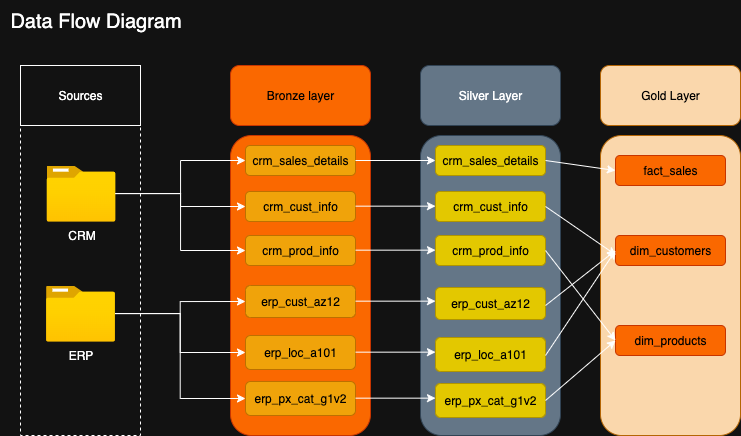

The diagram above was exported from draw.io. Its source (the exported page's mxGraphModel, read from the mxfile embedded in the PNG):
<mxGraphModel dx="831" dy="681" grid="1" gridSize="10" guides="1" tooltips="1" connect="1" arrows="1" fold="1" page="1" pageScale="1" pageWidth="827" pageHeight="1169" math="0" shadow="0">
  <root>
    <mxCell id="0" />
    <mxCell id="1" parent="0" />
    <mxCell id="UqdNNu-o26bNLvvJpdpp-21" value="" style="rounded=1;whiteSpace=wrap;html=1;fillColor=#fad7ac;strokeColor=#b46504;" vertex="1" parent="1">
      <mxGeometry x="620" y="170" width="140" height="300" as="geometry" />
    </mxCell>
    <mxCell id="tR5s0grqvE-irjroYQTO-1" value="" style="rounded=0;whiteSpace=wrap;html=1;dashed=1;" parent="1" vertex="1">
      <mxGeometry x="40" y="120" width="120" height="350" as="geometry" />
    </mxCell>
    <mxCell id="tR5s0grqvE-irjroYQTO-2" value="&lt;font style=&quot;font-size: 20px;&quot;&gt;Data Flow Diagram&lt;/font&gt;" style="text;html=1;align=center;verticalAlign=middle;resizable=0;points=[];autosize=1;strokeColor=none;fillColor=none;strokeWidth=0;" parent="1" vertex="1">
      <mxGeometry x="20" y="35" width="190" height="40" as="geometry" />
    </mxCell>
    <mxCell id="tR5s0grqvE-irjroYQTO-3" value="Sources" style="rounded=0;whiteSpace=wrap;html=1;" parent="1" vertex="1">
      <mxGeometry x="40" y="100" width="120" height="60" as="geometry" />
    </mxCell>
    <mxCell id="tR5s0grqvE-irjroYQTO-4" value="CRM" style="image;aspect=fixed;html=1;points=[];align=center;fontSize=12;image=img/lib/azure2/general/Folder_Blank.svg;" parent="1" vertex="1">
      <mxGeometry x="66" y="200" width="69" height="56.00000000000001" as="geometry" />
    </mxCell>
    <mxCell id="tR5s0grqvE-irjroYQTO-5" value="ERP" style="image;aspect=fixed;html=1;points=[];align=center;fontSize=12;image=img/lib/azure2/general/Folder_Blank.svg;" parent="1" vertex="1">
      <mxGeometry x="65.5" y="320" width="69" height="56.00000000000001" as="geometry" />
    </mxCell>
    <mxCell id="tR5s0grqvE-irjroYQTO-6" value="Bronze layer" style="rounded=1;whiteSpace=wrap;html=1;fillColor=#fa6800;fontColor=#000000;strokeColor=#C73500;" parent="1" vertex="1">
      <mxGeometry x="250" y="100" width="140" height="60" as="geometry" />
    </mxCell>
    <mxCell id="tR5s0grqvE-irjroYQTO-7" value="" style="rounded=1;whiteSpace=wrap;html=1;fillColor=#fa6800;fontColor=#000000;strokeColor=#C73500;" parent="1" vertex="1">
      <mxGeometry x="250" y="170" width="140" height="300" as="geometry" />
    </mxCell>
    <mxCell id="tR5s0grqvE-irjroYQTO-8" value="crm_sales_details" style="rounded=1;whiteSpace=wrap;html=1;fillColor=#f0a30a;fontColor=#000000;strokeColor=#BD7000;" parent="1" vertex="1">
      <mxGeometry x="265" y="180" width="110" height="30" as="geometry" />
    </mxCell>
    <mxCell id="tR5s0grqvE-irjroYQTO-9" value="crm_cust_info" style="rounded=1;whiteSpace=wrap;html=1;fillColor=#f0a30a;fontColor=#000000;strokeColor=#BD7000;" parent="1" vertex="1">
      <mxGeometry x="265" y="226" width="110" height="30" as="geometry" />
    </mxCell>
    <mxCell id="tR5s0grqvE-irjroYQTO-10" value="crm_prod_info" style="rounded=1;whiteSpace=wrap;html=1;fillColor=#f0a30a;fontColor=#000000;strokeColor=#BD7000;" parent="1" vertex="1">
      <mxGeometry x="265" y="270" width="110" height="30" as="geometry" />
    </mxCell>
    <mxCell id="tR5s0grqvE-irjroYQTO-11" value="erp_cust_az12" style="rounded=1;whiteSpace=wrap;html=1;fillColor=#f0a30a;fontColor=#000000;strokeColor=#BD7000;" parent="1" vertex="1">
      <mxGeometry x="265" y="320" width="110" height="32" as="geometry" />
    </mxCell>
    <mxCell id="tR5s0grqvE-irjroYQTO-12" value="erp_loc_a101" style="rounded=1;whiteSpace=wrap;html=1;fillColor=#f0a30a;fontColor=#000000;strokeColor=#BD7000;" parent="1" vertex="1">
      <mxGeometry x="265" y="370" width="110" height="34" as="geometry" />
    </mxCell>
    <mxCell id="tR5s0grqvE-irjroYQTO-13" value="erp_px_cat_g1v2" style="rounded=1;whiteSpace=wrap;html=1;fillColor=#f0a30a;fontColor=#000000;strokeColor=#BD7000;" parent="1" vertex="1">
      <mxGeometry x="265" y="416" width="110" height="34" as="geometry" />
    </mxCell>
    <mxCell id="tR5s0grqvE-irjroYQTO-15" style="edgeStyle=orthogonalEdgeStyle;rounded=0;orthogonalLoop=1;jettySize=auto;html=1;strokeColor=default;jumpStyle=sharp;shadow=0;" parent="1" source="tR5s0grqvE-irjroYQTO-4" target="tR5s0grqvE-irjroYQTO-9" edge="1">
      <mxGeometry relative="1" as="geometry" />
    </mxCell>
    <mxCell id="tR5s0grqvE-irjroYQTO-14" style="edgeStyle=orthogonalEdgeStyle;rounded=0;orthogonalLoop=1;jettySize=auto;html=1;" parent="1" source="tR5s0grqvE-irjroYQTO-4" target="tR5s0grqvE-irjroYQTO-8" edge="1">
      <mxGeometry relative="1" as="geometry" />
    </mxCell>
    <mxCell id="tR5s0grqvE-irjroYQTO-16" style="edgeStyle=orthogonalEdgeStyle;rounded=0;orthogonalLoop=1;jettySize=auto;html=1;entryX=0;entryY=0.5;entryDx=0;entryDy=0;" parent="1" source="tR5s0grqvE-irjroYQTO-4" target="tR5s0grqvE-irjroYQTO-10" edge="1">
      <mxGeometry relative="1" as="geometry" />
    </mxCell>
    <mxCell id="tR5s0grqvE-irjroYQTO-17" style="edgeStyle=orthogonalEdgeStyle;rounded=0;orthogonalLoop=1;jettySize=auto;html=1;entryX=0;entryY=0.5;entryDx=0;entryDy=0;" parent="1" source="tR5s0grqvE-irjroYQTO-5" target="tR5s0grqvE-irjroYQTO-11" edge="1">
      <mxGeometry relative="1" as="geometry" />
    </mxCell>
    <mxCell id="tR5s0grqvE-irjroYQTO-18" style="edgeStyle=orthogonalEdgeStyle;rounded=0;orthogonalLoop=1;jettySize=auto;html=1;" parent="1" source="tR5s0grqvE-irjroYQTO-5" target="tR5s0grqvE-irjroYQTO-12" edge="1">
      <mxGeometry relative="1" as="geometry" />
    </mxCell>
    <mxCell id="tR5s0grqvE-irjroYQTO-19" style="edgeStyle=orthogonalEdgeStyle;rounded=0;orthogonalLoop=1;jettySize=auto;html=1;entryX=0;entryY=0.5;entryDx=0;entryDy=0;" parent="1" source="tR5s0grqvE-irjroYQTO-5" target="tR5s0grqvE-irjroYQTO-13" edge="1">
      <mxGeometry relative="1" as="geometry" />
    </mxCell>
    <mxCell id="UqdNNu-o26bNLvvJpdpp-2" value="Silver Layer" style="rounded=1;whiteSpace=wrap;html=1;fillColor=#647687;fontColor=#ffffff;strokeColor=#314354;" vertex="1" parent="1">
      <mxGeometry x="440" y="100" width="140" height="60" as="geometry" />
    </mxCell>
    <mxCell id="UqdNNu-o26bNLvvJpdpp-3" value="" style="rounded=1;whiteSpace=wrap;html=1;fillColor=#647687;fontColor=#ffffff;strokeColor=#314354;" vertex="1" parent="1">
      <mxGeometry x="440" y="170" width="140" height="300" as="geometry" />
    </mxCell>
    <mxCell id="UqdNNu-o26bNLvvJpdpp-5" value="crm_sales_details" style="rounded=1;whiteSpace=wrap;html=1;fillColor=#e3c800;fontColor=#000000;strokeColor=#B09500;" vertex="1" parent="1">
      <mxGeometry x="455" y="180" width="110" height="30" as="geometry" />
    </mxCell>
    <mxCell id="UqdNNu-o26bNLvvJpdpp-6" value="crm_cust_info" style="rounded=1;whiteSpace=wrap;html=1;fillColor=#e3c800;fontColor=#000000;strokeColor=#B09500;" vertex="1" parent="1">
      <mxGeometry x="455" y="226" width="110" height="30" as="geometry" />
    </mxCell>
    <mxCell id="UqdNNu-o26bNLvvJpdpp-7" value="crm_prod_info" style="rounded=1;whiteSpace=wrap;html=1;fillColor=#e3c800;fontColor=#000000;strokeColor=#B09500;" vertex="1" parent="1">
      <mxGeometry x="455" y="270" width="110" height="30" as="geometry" />
    </mxCell>
    <mxCell id="UqdNNu-o26bNLvvJpdpp-8" value="erp_cust_az12" style="rounded=1;whiteSpace=wrap;html=1;fillColor=#e3c800;fontColor=#000000;strokeColor=#B09500;" vertex="1" parent="1">
      <mxGeometry x="455" y="322" width="110" height="32" as="geometry" />
    </mxCell>
    <mxCell id="UqdNNu-o26bNLvvJpdpp-9" value="erp_loc_a101" style="rounded=1;whiteSpace=wrap;html=1;fillColor=#e3c800;fontColor=#000000;strokeColor=#B09500;" vertex="1" parent="1">
      <mxGeometry x="455" y="372" width="110" height="34" as="geometry" />
    </mxCell>
    <mxCell id="UqdNNu-o26bNLvvJpdpp-10" value="erp_px_cat_g1v2" style="rounded=1;whiteSpace=wrap;html=1;fillColor=#e3c800;fontColor=#000000;strokeColor=#B09500;" vertex="1" parent="1">
      <mxGeometry x="455" y="418" width="110" height="34" as="geometry" />
    </mxCell>
    <mxCell id="UqdNNu-o26bNLvvJpdpp-1" style="edgeStyle=orthogonalEdgeStyle;rounded=0;orthogonalLoop=1;jettySize=auto;html=1;exitX=1;exitY=0.5;exitDx=0;exitDy=0;" edge="1" parent="1" source="tR5s0grqvE-irjroYQTO-8" target="UqdNNu-o26bNLvvJpdpp-5">
      <mxGeometry relative="1" as="geometry">
        <mxPoint x="410" y="195" as="targetPoint" />
      </mxGeometry>
    </mxCell>
    <mxCell id="UqdNNu-o26bNLvvJpdpp-11" style="edgeStyle=orthogonalEdgeStyle;rounded=0;orthogonalLoop=1;jettySize=auto;html=1;exitX=1;exitY=0.5;exitDx=0;exitDy=0;" edge="1" parent="1">
      <mxGeometry relative="1" as="geometry">
        <mxPoint x="455" y="240.66" as="targetPoint" />
        <mxPoint x="375" y="240.66" as="sourcePoint" />
      </mxGeometry>
    </mxCell>
    <mxCell id="UqdNNu-o26bNLvvJpdpp-12" style="edgeStyle=orthogonalEdgeStyle;rounded=0;orthogonalLoop=1;jettySize=auto;html=1;exitX=1;exitY=0.5;exitDx=0;exitDy=0;" edge="1" parent="1">
      <mxGeometry relative="1" as="geometry">
        <mxPoint x="455" y="284.66" as="targetPoint" />
        <mxPoint x="375" y="284.66" as="sourcePoint" />
      </mxGeometry>
    </mxCell>
    <mxCell id="UqdNNu-o26bNLvvJpdpp-13" style="edgeStyle=orthogonalEdgeStyle;rounded=0;orthogonalLoop=1;jettySize=auto;html=1;exitX=1;exitY=0.5;exitDx=0;exitDy=0;" edge="1" parent="1">
      <mxGeometry relative="1" as="geometry">
        <mxPoint x="455" y="335.66" as="targetPoint" />
        <mxPoint x="375" y="335.66" as="sourcePoint" />
      </mxGeometry>
    </mxCell>
    <mxCell id="UqdNNu-o26bNLvvJpdpp-14" style="edgeStyle=orthogonalEdgeStyle;rounded=0;orthogonalLoop=1;jettySize=auto;html=1;exitX=1;exitY=0.5;exitDx=0;exitDy=0;" edge="1" parent="1">
      <mxGeometry relative="1" as="geometry">
        <mxPoint x="455" y="386.66" as="targetPoint" />
        <mxPoint x="375" y="386.66" as="sourcePoint" />
      </mxGeometry>
    </mxCell>
    <mxCell id="UqdNNu-o26bNLvvJpdpp-15" style="edgeStyle=orthogonalEdgeStyle;rounded=0;orthogonalLoop=1;jettySize=auto;html=1;exitX=1;exitY=0.5;exitDx=0;exitDy=0;" edge="1" parent="1">
      <mxGeometry relative="1" as="geometry">
        <mxPoint x="455" y="432.66" as="targetPoint" />
        <mxPoint x="375" y="432.66" as="sourcePoint" />
      </mxGeometry>
    </mxCell>
    <mxCell id="UqdNNu-o26bNLvvJpdpp-16" value="&lt;font style=&quot;color: rgb(0, 0, 0);&quot;&gt;Gold Layer&lt;/font&gt;" style="rounded=1;whiteSpace=wrap;html=1;fillColor=#fad7ac;strokeColor=#b46504;" vertex="1" parent="1">
      <mxGeometry x="620" y="100" width="140" height="60" as="geometry" />
    </mxCell>
    <mxCell id="UqdNNu-o26bNLvvJpdpp-17" value="fact_sales" style="rounded=1;whiteSpace=wrap;html=1;fillColor=#fa6800;fontColor=#000000;strokeColor=#C73500;" vertex="1" parent="1">
      <mxGeometry x="635" y="190" width="110" height="30" as="geometry" />
    </mxCell>
    <mxCell id="UqdNNu-o26bNLvvJpdpp-18" value="dim_customers" style="rounded=1;whiteSpace=wrap;html=1;fillColor=#fa6800;fontColor=#000000;strokeColor=#C73500;" vertex="1" parent="1">
      <mxGeometry x="635" y="270" width="110" height="30" as="geometry" />
    </mxCell>
    <mxCell id="UqdNNu-o26bNLvvJpdpp-19" value="dim_products" style="rounded=1;whiteSpace=wrap;html=1;fillColor=#fa6800;fontColor=#000000;strokeColor=#C73500;" vertex="1" parent="1">
      <mxGeometry x="635" y="360" width="110" height="30" as="geometry" />
    </mxCell>
    <mxCell id="UqdNNu-o26bNLvvJpdpp-26" value="" style="endArrow=classic;html=1;rounded=0;entryX=0;entryY=0.5;entryDx=0;entryDy=0;" edge="1" parent="1" target="UqdNNu-o26bNLvvJpdpp-18">
      <mxGeometry width="50" height="50" relative="1" as="geometry">
        <mxPoint x="565" y="340" as="sourcePoint" />
        <mxPoint x="615" y="290" as="targetPoint" />
      </mxGeometry>
    </mxCell>
    <mxCell id="UqdNNu-o26bNLvvJpdpp-27" value="" style="endArrow=classic;html=1;rounded=0;exitX=1;exitY=0.5;exitDx=0;exitDy=0;entryX=0;entryY=0.5;entryDx=0;entryDy=0;" edge="1" parent="1" source="UqdNNu-o26bNLvvJpdpp-7" target="UqdNNu-o26bNLvvJpdpp-19">
      <mxGeometry width="50" height="50" relative="1" as="geometry">
        <mxPoint x="560" y="320" as="sourcePoint" />
        <mxPoint x="610" y="270" as="targetPoint" />
      </mxGeometry>
    </mxCell>
    <mxCell id="UqdNNu-o26bNLvvJpdpp-29" value="" style="endArrow=classic;html=1;rounded=0;exitX=1;exitY=0.5;exitDx=0;exitDy=0;entryX=0;entryY=0.5;entryDx=0;entryDy=0;" edge="1" parent="1" source="UqdNNu-o26bNLvvJpdpp-5" target="UqdNNu-o26bNLvvJpdpp-17">
      <mxGeometry width="50" height="50" relative="1" as="geometry">
        <mxPoint x="560" y="320" as="sourcePoint" />
        <mxPoint x="610" y="270" as="targetPoint" />
      </mxGeometry>
    </mxCell>
    <mxCell id="UqdNNu-o26bNLvvJpdpp-30" value="" style="endArrow=classic;html=1;rounded=0;exitX=1;exitY=0.5;exitDx=0;exitDy=0;entryX=0.005;entryY=0.652;entryDx=0;entryDy=0;entryPerimeter=0;" edge="1" parent="1" source="UqdNNu-o26bNLvvJpdpp-6" target="UqdNNu-o26bNLvvJpdpp-18">
      <mxGeometry width="50" height="50" relative="1" as="geometry">
        <mxPoint x="560" y="240" as="sourcePoint" />
        <mxPoint x="610" y="190" as="targetPoint" />
      </mxGeometry>
    </mxCell>
    <mxCell id="UqdNNu-o26bNLvvJpdpp-31" value="" style="endArrow=classic;html=1;rounded=0;entryX=0;entryY=0.5;entryDx=0;entryDy=0;" edge="1" parent="1" target="UqdNNu-o26bNLvvJpdpp-18">
      <mxGeometry width="50" height="50" relative="1" as="geometry">
        <mxPoint x="565" y="390" as="sourcePoint" />
        <mxPoint x="615" y="340" as="targetPoint" />
      </mxGeometry>
    </mxCell>
    <mxCell id="UqdNNu-o26bNLvvJpdpp-32" value="" style="endArrow=classic;html=1;rounded=0;exitX=1;exitY=0.5;exitDx=0;exitDy=0;entryX=0;entryY=0.5;entryDx=0;entryDy=0;" edge="1" parent="1" source="UqdNNu-o26bNLvvJpdpp-10" target="UqdNNu-o26bNLvvJpdpp-19">
      <mxGeometry width="50" height="50" relative="1" as="geometry">
        <mxPoint x="565" y="440" as="sourcePoint" />
        <mxPoint x="615" y="390" as="targetPoint" />
      </mxGeometry>
    </mxCell>
  </root>
</mxGraphModel>